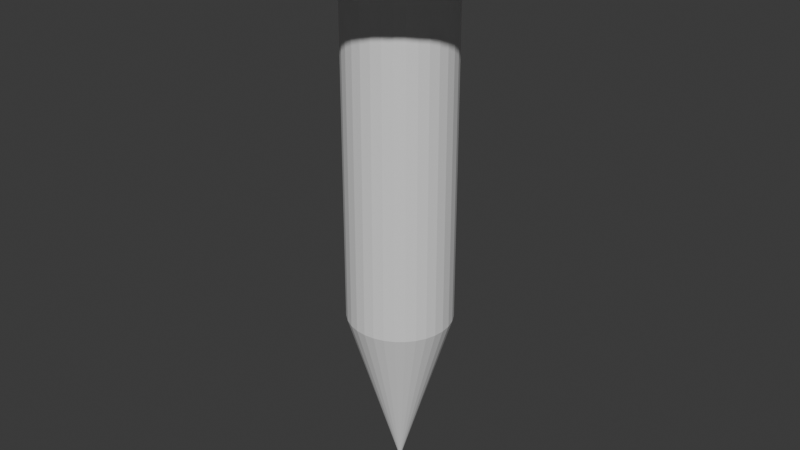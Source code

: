 # Source: nail.blend  (saved by Blender 4.3.34; exported with 4.5.12 LTS)
import bpy
from mathutils import Matrix  # noqa: F401  (used for matrix-valued properties, if any)

bpy.ops.wm.read_factory_settings(use_empty=True)
scene = bpy.context.scene
scene.name = 'Scene'

# ---- collections
col_collection = bpy.data.collections.new('Collection'); scene.collection.children.link(col_collection)

# ---- world
world_world = bpy.data.worlds.new('World'); scene.world = world_world
world_world.use_nodes = True; world_world.node_tree.nodes.clear()
_N = world_world.node_tree.nodes; _L = world_world.node_tree.links
n0 = _N.new('ShaderNodeOutputWorld'); n0.name = 'World Output'; n0.location = (300, 300)
n1 = _N.new('ShaderNodeBackground'); n1.name = 'Background'; n1.location = (10, 300)
n1.inputs[0].default_value = (0.05088, 0.05088, 0.05088, 1.0)
_L.new(n1.outputs[0], n0.inputs[0])
n0.is_active_output = True
world_world.color = (0.05088, 0.05088, 0.05088)
world_world.sun_shadow_jitter_overblur = 0.0

# ---- meshes
me_cylinder_001 = bpy.data.meshes.new('Cylinder.001')
me_cylinder_001.from_pydata([(0.0, 1.0, -1.0), (0.0, 0.4439, -33.47), (0.0, 1.0, 1.0), (0.1951, 0.9808, -1.0), (0.08487, 0.4353, -33.47), (0.1951, 0.9808, 1.0), (0.3827, 0.9239, -1.0), (0.1665, 0.4101, -33.47), (0.3827, 0.9239, 1.0), (0.5556, 0.8315, -1.0), (0.2417, 0.369, -33.47), (0.5556, 0.8315, 1.0), (0.7071, 0.7071, -1.0), (0.3076, 0.3139, -33.47), (0.7071, 0.7071, 1.0), (0.8315, 0.5556, -1.0), (0.3617, 0.2466, -33.47), (0.8315, 0.5556, 1.0), (0.4019, 0.1699, -33.47), (0.9239, 0.3827, -1.0), (0.9239, 0.3827, 1.0), (0.9808, 0.1951, -1.0), (0.4267, 0.08659, -33.47), (0.9808, 0.1951, 1.0), (1.0, 0.0, -1.0), (0.435, 0.0, -33.47), (1.0, 0.0, 1.0), (0.4267, -0.08659, -33.47), (0.9808, -0.1951, -1.0), (0.9808, -0.1951, 1.0), (0.4019, -0.1699, -33.47), (0.9239, -0.3827, -1.0), (0.9239, -0.3827, 1.0), (0.8315, -0.5556, -1.0), (0.3617, -0.2466, -33.47), (0.8315, -0.5556, 1.0), (0.7071, -0.7071, -1.0), (0.3076, -0.3139, -33.47), (0.7071, -0.7071, 1.0), (0.5556, -0.8315, -1.0), (0.2417, -0.369, -33.47), (0.5556, -0.8315, 1.0), (0.3827, -0.9239, -1.0), (0.1665, -0.4101, -33.47), (0.3827, -0.9239, 1.0), (0.1951, -0.9808, -1.0), (0.08487, -0.4353, -33.47), (0.1951, -0.9808, 1.0), (0.0, -0.4439, -33.47), (0.0, -1.0, -1.0), (0.0, -1.0, 1.0), (-0.1951, -0.9808, -1.0), (-0.08487, -0.4353, -33.47), (-0.1951, -0.9808, 1.0), (-0.3827, -0.9239, -1.0), (-0.1665, -0.4101, -33.47), (-0.3827, -0.9239, 1.0), (-0.5556, -0.8315, -1.0), (-0.2417, -0.369, -33.47), (-0.5556, -0.8315, 1.0), (-0.7071, -0.7071, -1.0), (-0.3076, -0.3139, -33.47), (-0.7071, -0.7071, 1.0), (-0.8315, -0.5556, -1.0), (-0.3617, -0.2466, -33.47), (-0.8315, -0.5556, 1.0), (-0.9239, -0.3827, -1.0), (-0.4019, -0.1699, -33.47), (-0.9239, -0.3827, 1.0), (-0.9808, -0.1951, -1.0), (-0.4267, -0.08659, -33.47), (-0.9808, -0.1951, 1.0), (-0.435, 0.0, -33.47), (-1.0, 0.0, -1.0), (-1.0, 0.0, 1.0), (-0.4267, 0.08659, -33.47), (-0.9808, 0.1951, -1.0), (-0.9808, 0.1951, 1.0), (-0.4019, 0.1699, -33.47), (-0.9239, 0.3827, -1.0), (-0.9239, 0.3827, 1.0), (-0.3617, 0.2466, -33.47), (-0.8315, 0.5556, -1.0), (-0.8315, 0.5556, 1.0), (-0.7071, 0.7071, -1.0), (-0.3076, 0.3139, -33.47), (-0.7071, 0.7071, 1.0), (-0.5556, 0.8315, -1.0), (-0.2417, 0.369, -33.47), (-0.5556, 0.8315, 1.0), (-0.1665, 0.4101, -33.47), (-0.3827, 0.9239, -1.0), (-0.3827, 0.9239, 1.0), (-0.1951, 0.9808, -1.0), (-0.08487, 0.4353, -33.47), (-0.1951, 0.9808, 1.0), (-4.76e-08, -4.96e-09, -49.95), (-0.08487, 0.4353, -1.0), (0.0, 0.4439, -1.0), (0.08487, 0.4353, -1.0), (0.2417, -0.369, -1.0), (0.1665, -0.4101, -1.0), (0.1665, 0.4101, -1.0), (0.2417, 0.369, -1.0), (0.3617, 0.2466, -1.0), (0.3617, -0.2466, -1.0), (0.3076, 0.3139, -1.0), (0.435, 0.0, -1.0), (0.4267, 0.08659, -1.0), (0.4019, -0.1699, -1.0), (0.4267, -0.08659, -1.0), (0.4019, 0.1699, -1.0), (0.3076, -0.3139, -1.0), (-0.435, 0.0, -1.0), (-0.4019, -0.1699, -1.0), (-0.4267, -0.08659, -1.0), (-0.4267, 0.08659, -1.0), (-0.3617, -0.2466, -1.0), (-0.3617, 0.2466, -1.0), (-0.3076, -0.3139, -1.0), (-0.4019, 0.1699, -1.0), (-0.1665, 0.4101, -1.0), (-0.2417, -0.369, -1.0), (-0.2417, 0.369, -1.0), (-0.08487, -0.4353, -1.0), (0.08487, -0.4353, -1.0), (0.0, -0.4439, -1.0), (-0.1665, -0.4101, -1.0), (-0.3076, 0.3139, -1.0)], [], [(0, 2, 5, 3), (3, 5, 8, 6), (6, 8, 11, 9), (9, 11, 14, 12), (12, 14, 17, 15), (15, 17, 20, 19), (19, 20, 23, 21), (21, 23, 26, 24), (24, 26, 29, 28), (28, 29, 32, 31), (31, 32, 35, 33), (33, 35, 38, 36), (36, 38, 41, 39), (39, 41, 44, 42), (42, 44, 47, 45), (45, 47, 50, 49), (49, 50, 53, 51), (51, 53, 56, 54), (54, 56, 59, 57), (57, 59, 62, 60), (60, 62, 65, 63), (63, 65, 68, 66), (66, 68, 71, 69), (69, 71, 74, 73), (73, 74, 77, 76), (76, 77, 80, 79), (79, 80, 83, 82), (82, 83, 86, 84), (84, 86, 89, 87), (87, 89, 92, 91), (14, 11, 8, 5, 2, 95, 92, 89, 86, 83, 80, 77, 74, 71, 68, 65, 62, 59, 56, 53, 50, 47, 44, 41, 38, 35, 32, 29, 26, 23, 20, 17), (91, 92, 95, 93), (93, 95, 2, 0), (93, 0, 3, 6, 9, 12, 15, 19, 21, 24, 28, 31, 33, 36, 39, 42, 45, 125, 101, 100, 112, 105, 109, 110, 107, 108, 111, 104, 106, 103, 102, 99, 98, 97), (45, 49, 51, 54, 57, 60, 63, 66, 69, 73, 76, 79, 82, 84, 87, 91, 93, 97, 121, 123, 128, 118, 120, 116, 113, 115, 114, 117, 119, 122, 127, 124, 126, 125), (4, 1, 98, 99), (7, 4, 99, 102), (10, 7, 102, 103), (13, 10, 103, 106), (104, 16, 13, 106), (111, 18, 16, 104), (108, 22, 18, 111), (107, 25, 22, 108), (110, 27, 25, 107), (109, 30, 27, 110), (105, 34, 30, 109), (112, 37, 34, 105), (100, 40, 37, 112), (101, 43, 40, 100), (125, 46, 43, 101), (126, 48, 46, 125), (124, 52, 48, 126), (127, 55, 52, 124), (122, 58, 55, 127), (119, 61, 58, 122), (64, 61, 119, 117), (67, 64, 117, 114), (70, 67, 114, 115), (72, 70, 115, 113), (75, 72, 113, 116), (78, 75, 116, 120), (81, 78, 120, 118), (85, 81, 118, 128), (88, 85, 128, 123), (90, 88, 123, 121), (94, 90, 121, 97), (1, 94, 97, 98), (64, 67, 96), (90, 94, 96), (25, 27, 96), (52, 55, 96), (78, 81, 96), (13, 16, 96), (40, 43, 96), (67, 70, 96), (1, 4, 96), (94, 1, 96), (27, 30, 96), (55, 58, 96), (81, 85, 96), (16, 18, 96), (43, 46, 96), (70, 72, 96), (4, 7, 96), (30, 34, 96), (58, 61, 96), (85, 88, 96), (18, 22, 96), (46, 48, 96), (72, 75, 96), (7, 10, 96), (34, 37, 96), (61, 64, 96), (88, 90, 96), (22, 25, 96), (48, 52, 96), (75, 78, 96), (10, 13, 96), (37, 40, 96)])
_uv = me_cylinder_001.uv_layers.new(name='UVMap')
_uv.uv.foreach_set('vector', [1.0, 0.5, 1.0, 1.0, 0.9688, 1.0, 0.9688, 0.5, 0.9688, 0.5, 0.9688, 1.0, 0.9375, 1.0, 0.9375, 0.5, 0.9375, 0.5, 0.9375, 1.0, 0.9062, 1.0, 0.9062, 0.5, 0.9062, 0.5, 0.9062, 1.0, 0.875, 1.0, 0.875, 0.5, 0.875, 0.5, 0.875, 1.0, 0.8438, 1.0, 0.8438, 0.5, 0.8438, 0.5, 0.8438, 1.0, 0.8125, 1.0, 0.8125, 0.5, 0.8125, 0.5, 0.8125, 1.0, 0.7812, 1.0, 0.7812, 0.5, 0.7812, 0.5, 0.7812, 1.0, 0.75, 1.0, 0.75, 0.5, 0.75, 0.5, 0.75, 1.0, 0.7188, 1.0, 0.7188, 0.5, 0.7188, 0.5, 0.7188, 1.0, 0.6875, 1.0, 0.6875, 0.5, 0.6875, 0.5, 0.6875, 1.0, 0.6562, 1.0, 0.6562, 0.5, 0.6562, 0.5, 0.6562, 1.0, 0.625, 1.0, 0.625, 0.5, 0.625, 0.5, 0.625, 1.0, 0.5938, 1.0, 0.5938, 0.5, 0.5938, 0.5, 0.5938, 1.0, 0.5625, 1.0, 0.5625, 0.5, 0.5625, 0.5, 0.5625, 1.0, 0.5312, 1.0, 0.5312, 0.5, 0.5312, 0.5, 0.5312, 1.0, 0.5, 1.0, 0.5, 0.5, 0.5, 0.5, 0.5, 1.0, 0.4688, 1.0, 0.4688, 0.5, 0.4688, 0.5, 0.4688, 1.0, 0.4375, 1.0, 0.4375, 0.5, 0.4375, 0.5, 0.4375, 1.0, 0.4062, 1.0, 0.4062, 0.5, 0.4062, 0.5, 0.4062, 1.0, 0.375, 1.0, 0.375, 0.5, 0.375, 0.5, 0.375, 1.0, 0.3438, 1.0, 0.3438, 0.5, 0.3438, 0.5, 0.3438, 1.0, 0.3125, 1.0, 0.3125, 0.5, 0.3125, 0.5, 0.3125, 1.0, 0.2812, 1.0, 0.2812, 0.5, 0.2812, 0.5, 0.2812, 1.0, 0.25, 1.0, 0.25, 0.5, 0.25, 0.5, 0.25, 1.0, 0.2188, 1.0, 0.2188, 0.5, 0.2188, 0.5, 0.2188, 1.0, 0.1875, 1.0, 0.1875, 0.5, 0.1875, 0.5, 0.1875, 1.0, 0.1562, 1.0, 0.1562, 0.5, 0.1562, 0.5, 0.1562, 1.0, 0.125, 1.0, 0.125, 0.5, 0.125, 0.5, 0.125, 1.0, 0.09375, 1.0, 0.09375, 0.5, 0.09375, 0.5, 0.09375, 1.0, 0.0625, 1.0, 0.0625, 0.5, 0.4197, 0.4197, 0.3833, 0.4496, 0.3418, 0.4717, 0.2968, 0.4854, 0.25, 0.49, 0.2032, 0.4854, 0.1582, 0.4717, 0.1167, 0.4496, 0.08029, 0.4197, 0.05045, 0.3833, 0.02827, 0.3418, 0.01461, 0.2968, 0.01, 0.25, 0.01461, 0.2032, 0.02827, 0.1582, 0.05045, 0.1167, 0.08029, 0.08029, 0.1167, 0.05045, 0.1582, 0.02827, 0.2032, 0.01461, 0.25, 0.01, 0.2968, 0.01461, 0.3418, 0.02827, 0.3833, 0.05045, 0.4197, 0.08029, 0.4496, 0.1167, 0.4717, 0.1582, 0.4854, 0.2032, 0.49, 0.25, 0.4854, 0.2968, 0.4717, 0.3418, 0.4496, 0.3833, 0.0625, 0.5, 0.0625, 1.0, 0.03125, 1.0, 0.03125, 0.5, 0.03125, 0.5, 0.03125, 1.0, 0.0, 1.0, 0.0, 0.5, 0.7032, 0.4854, 0.75, 0.49, 0.7968, 0.4854, 0.8418, 0.4717, 0.8833, 0.4496, 0.9197, 0.4197, 0.9496, 0.3833, 0.9717, 0.3418, 0.9854, 0.2968, 0.99, 0.25, 0.9854, 0.2032, 0.9717, 0.1582, 0.9496, 0.1167, 0.9197, 0.08029, 0.8833, 0.05045, 0.8418, 0.02827, 0.7968, 0.01461, 0.7704, 0.1455, 0.79, 0.1516, 0.808, 0.1614, 0.8238, 0.1747, 0.8368, 0.1908, 0.8465, 0.2092, 0.8524, 0.2292, 0.8544, 0.25, 0.8524, 0.2708, 0.8465, 0.2908, 0.8368, 0.3092, 0.8238, 0.3253, 0.808, 0.3386, 0.79, 0.3484, 0.7704, 0.3545, 0.75, 0.3565, 0.7296, 0.3545, 0.7968, 0.01461, 0.75, 0.01, 0.7032, 0.01461, 0.6582, 0.02827, 0.6167, 0.05045, 0.5803, 0.08029, 0.5504, 0.1167, 0.5283, 0.1582, 0.5146, 0.2032, 0.51, 0.25, 0.5146, 0.2968, 0.5283, 0.3418, 0.5504, 0.3833, 0.5803, 0.4197, 0.6167, 0.4496, 0.6582, 0.4717, 0.7032, 0.4854, 0.7296, 0.3545, 0.71, 0.3484, 0.692, 0.3386, 0.6762, 0.3253, 0.6632, 0.3092, 0.6535, 0.2908, 0.6476, 0.2708, 0.6456, 0.25, 0.6476, 0.2292, 0.6535, 0.2092, 0.6632, 0.1908, 0.6762, 0.1747, 0.692, 0.1614, 0.71, 0.1516, 0.7296, 0.1455, 0.75, 0.1435, 0.7704, 0.1455, 0.9688, 0.5, 1.0, 0.5, 1.0, 0.9736, 0.9688, 0.9736, 0.9375, 0.5, 0.9688, 0.5, 0.9688, 0.9736, 0.9375, 0.9736, 0.9062, 0.5, 0.9375, 0.5, 0.9375, 0.9736, 0.9062, 0.9736, 0.875, 0.5, 0.9062, 0.5, 0.9062, 0.9736, 0.875, 0.9736, 0.8438, 0.9736, 0.8438, 0.5, 0.875, 0.5, 0.875, 0.9736, 0.8125, 0.9736, 0.8125, 0.5, 0.8438, 0.5, 0.8438, 0.9736, 0.7812, 0.9736, 0.7812, 0.5, 0.8125, 0.5, 0.8125, 0.9736, 0.75, 0.9736, 0.75, 0.5, 0.7812, 0.5, 0.7812, 0.9736, 0.7188, 0.9736, 0.7188, 0.5, 0.75, 0.5, 0.75, 0.9736, 0.6875, 0.9736, 0.6875, 0.5, 0.7188, 0.5, 0.7188, 0.9736, 0.6562, 0.9736, 0.6562, 0.5, 0.6875, 0.5, 0.6875, 0.9736, 0.625, 0.9736, 0.625, 0.5, 0.6562, 0.5, 0.6562, 0.9736, 0.5938, 0.9736, 0.5938, 0.5, 0.625, 0.5, 0.625, 0.9736, 0.5625, 0.9736, 0.5625, 0.5, 0.5938, 0.5, 0.5938, 0.9736, 0.5312, 0.9736, 0.5312, 0.5, 0.5625, 0.5, 0.5625, 0.9736, 0.5, 0.9736, 0.5, 0.5, 0.5312, 0.5, 0.5312, 0.9736, 0.4688, 0.9736, 0.4688, 0.5, 0.5, 0.5, 0.5, 0.9736, 0.4375, 0.9736, 0.4375, 0.5, 0.4688, 0.5, 0.4688, 0.9736, 0.4062, 0.9736, 0.4062, 0.5, 0.4375, 0.5, 0.4375, 0.9736, 0.375, 0.9736, 0.375, 0.5, 0.4062, 0.5, 0.4062, 0.9736, 0.3438, 0.5, 0.375, 0.5, 0.375, 0.9736, 0.3438, 0.9736, 0.3125, 0.5, 0.3438, 0.5, 0.3438, 0.9736, 0.3125, 0.9736, 0.2812, 0.5, 0.3125, 0.5, 0.3125, 0.9736, 0.2812, 0.9736, 0.25, 0.5, 0.2812, 0.5, 0.2812, 0.9736, 0.25, 0.9736, 0.2188, 0.5, 0.25, 0.5, 0.25, 0.9736, 0.2188, 0.9736, 0.1875, 0.5, 0.2188, 0.5, 0.2188, 0.9736, 0.1875, 0.9736, 0.1562, 0.5, 0.1875, 0.5, 0.1875, 0.9736, 0.1562, 0.9736, 0.125, 0.5, 0.1562, 0.5, 0.1562, 0.9736, 0.125, 0.9736, 0.09375, 0.5, 0.125, 0.5, 0.125, 0.9736, 0.09375, 0.9736, 0.0625, 0.5, 0.09375, 0.5, 0.09375, 0.9736, 0.0625, 0.9736, 0.03125, 0.5, 0.0625, 0.5, 0.0625, 0.9736, 0.03125, 0.9736, 0.0, 0.5, 0.03125, 0.5, 0.03125, 0.9736, 0.0, 0.9736, 0.3438, 0.5, 0.3125, 0.5, 0.3438, 0.5, 0.0625, 0.5, 0.03125, 0.5, 0.0625, 0.5, 0.75, 0.5, 0.7188, 0.5, 0.75, 0.5, 0.4688, 0.5, 0.4375, 0.5, 0.4688, 0.5, 0.1875, 0.5, 0.1562, 0.5, 0.1875, 0.5, 0.875, 0.5, 0.8438, 0.5, 0.875, 0.5, 0.5938, 0.5, 0.5625, 0.5, 0.5938, 0.5, 0.3125, 0.5, 0.2812, 0.5, 0.3125, 0.5, 1.0, 0.5, 0.9688, 0.5, 1.0, 0.5, 0.03125, 0.5, 0.0, 0.5, 0.03125, 0.5, 0.7188, 0.5, 0.6875, 0.5, 0.7188, 0.5, 0.4375, 0.5, 0.4062, 0.5, 0.4375, 0.5, 0.1562, 0.5, 0.125, 0.5, 0.1562, 0.5, 0.8438, 0.5, 0.8125, 0.5, 0.8438, 0.5, 0.5625, 0.5, 0.5312, 0.5, 0.5625, 0.5, 0.2812, 0.5, 0.25, 0.5, 0.2812, 0.5, 0.9688, 0.5, 0.9375, 0.5, 0.9688, 0.5, 0.6875, 0.5, 0.6562, 0.5, 0.6875, 0.5, 0.4062, 0.5, 0.375, 0.5, 0.4062, 0.5, 0.125, 0.5, 0.09375, 0.5, 0.125, 0.5, 0.8125, 0.5, 0.7812, 0.5, 0.8125, 0.5, 0.5312, 0.5, 0.5, 0.5, 0.5312, 0.5, 0.25, 0.5, 0.2188, 0.5, 0.25, 0.5, 0.9375, 0.5, 0.9062, 0.5, 0.9375, 0.5, 0.6562, 0.5, 0.625, 0.5, 0.6562, 0.5, 0.375, 0.5, 0.3438, 0.5, 0.375, 0.5, 0.09375, 0.5, 0.0625, 0.5, 0.09375, 0.5, 0.7812, 0.5, 0.75, 0.5, 0.7812, 0.5, 0.5, 0.5, 0.4688, 0.5, 0.5, 0.5, 0.2188, 0.5, 0.1875, 0.5, 0.2188, 0.5, 0.9062, 0.5, 0.875, 0.5, 0.9062, 0.5, 0.625, 0.5, 0.5938, 0.5, 0.625, 0.5])
me_cylinder_001.update()

# ---- objects
ob_cylinder_001 = bpy.data.objects.new('Cylinder.001', me_cylinder_001)

# ---- transforms, parenting, visibility, modifiers, constraints
ob_cylinder_001.location = (0.0, 0.03116, 1.445)
ob_cylinder_001.scale = (1.005, 0.9762, 0.08851)

# ---- collection membership
col_collection.objects.link(ob_cylinder_001)

# ---- scene / render settings (as saved in the file)
scene.frame_start = 1; scene.frame_end = 250; scene.frame_set(1)
scene.render.engine = 'BLENDER_EEVEE_NEXT'
bpy.context.view_layer.update()

# ---- added for rendering (the .blend has no active camera and no usable light): camera, sun
cam_auto = bpy.data.cameras.new('AutoCamera')
cam_auto.lens = 50.0
cam_auto.sensor_width = 36.0
cam_auto.clip_end = 1000.0
ob_auto_camera = bpy.data.objects.new('AutoCamera', cam_auto)
scene.collection.objects.link(ob_auto_camera)
ob_auto_camera.location = (4.91238, -5.8637, 3.20882)
ob_auto_camera.rotation_euler = (1.09748, -7.21219e-08, 0.694738)
scene.camera = ob_auto_camera
light_auto_sun = bpy.data.lights.new('AutoSun', 'SUN')
light_auto_sun.energy = 3.0
light_auto_sun.angle = 0.0523599
ob_auto_sun = bpy.data.objects.new('AutoSun', light_auto_sun)
scene.collection.objects.link(ob_auto_sun)
ob_auto_sun.rotation_euler = (0.872665, 0.174533, 0.523599)
bpy.context.view_layer.update()
